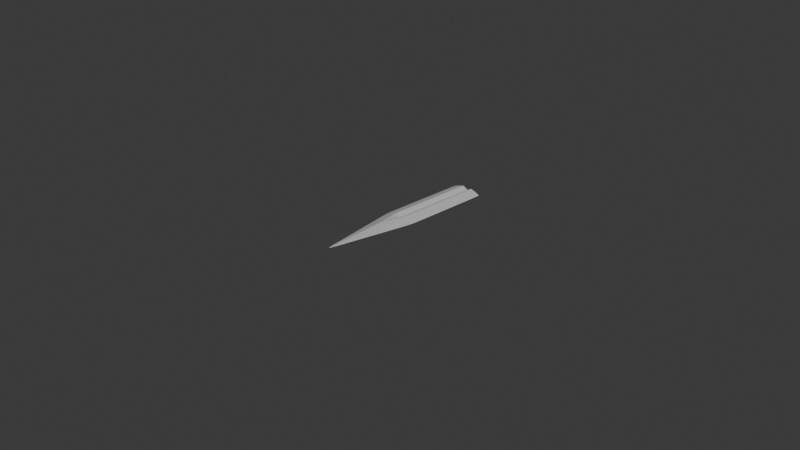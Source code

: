 # Source: Sword3.blend  (saved by Blender 5.1.29; exported with 4.5.12 LTS)
import bpy
from mathutils import Matrix  # noqa: F401  (used for matrix-valued properties, if any)

bpy.ops.wm.read_factory_settings(use_empty=True)
scene = bpy.context.scene
scene.name = 'Scene'

# ---- collections
col_collection = bpy.data.collections.new('Collection'); scene.collection.children.link(col_collection)

# ---- materials (node trees are filled in below, after node groups)
mat_material = bpy.data.materials.new('Material')
mat_material.alpha_threshold = 0.0
mat_material.use_backface_culling_lightprobe_volume = False
mat_material.roughness = 0.5
mat_material.line_color = (0.0, 0.0, 0.0, 1.0)

# ---- material node trees
mat_material.use_nodes = True; mat_material.node_tree.nodes.clear()
_N = mat_material.node_tree.nodes; _L = mat_material.node_tree.links
n0 = _N.new('ShaderNodeOutputMaterial'); n0.name = 'Material Output'; n0.location = (200, 100)
n1 = _N.new('ShaderNodeBsdfPrincipled'); n1.name = 'Principled BSDF'; n1.location = (-200, 100)
_L.new(n1.outputs[0], n0.inputs[0])
n0.is_active_output = True

# ---- world
world_world = bpy.data.worlds.new('World'); scene.world = world_world
world_world.use_nodes = True; world_world.node_tree.nodes.clear()
_N = world_world.node_tree.nodes; _L = world_world.node_tree.links
n0 = _N.new('ShaderNodeOutputWorld'); n0.name = 'World Output'; n0.location = (200, 100)
n1 = _N.new('ShaderNodeBackground'); n1.name = 'Background'; n1.location = (-200, 100)
n1.inputs[0].default_value = (0.05088, 0.05088, 0.05088, 1.0)
_L.new(n1.outputs[0], n0.inputs[0])
n0.is_active_output = True
world_world.color = (0.05088, 0.05088, 0.05088)
world_world.sun_shadow_jitter_overblur = 0.0

# ---- cameras
cam_camera = bpy.data.cameras.new('Camera')
cam_camera.clip_end = 100.0
cam_camera.ortho_scale = 7.314

# ---- lights
light_light = bpy.data.lights.new('Light', 'POINT')
light_light.energy = 1000.0
light_light.shadow_soft_size = 0.1

# ---- meshes
me_cube = bpy.data.meshes.new('Cube')
me_cube.from_pydata([(1.0, 1.0, 0.0), (0.0, -1.0, 0.0), (-1.0, 1.0, 0.0), (-1.0, 0.0, 0.0), (1.0, 0.0, 0.0), (0.3174, 1.0, -0.6826), (-0.3174, 1.0, -0.6826), (-0.3174, 1.0, 0.6826), (0.3174, 1.0, 0.6826), (-0.3204, 1.0, 0.0), (0.3204, 1.0, 0.0), (-0.3159, 0.0, -0.6841), (0.3159, 0.0, -0.6841), (0.0, -0.2789, -0.7211), (0.3159, 0.0, 0.6841), (-0.3159, 0.0, 0.6841), (0.0, -0.2789, 0.7211), (0.0, 0.0, -0.1674), (0.0, 0.0, 0.1674), (0.0, 1.0, 0.0), (0.0, 1.0, -0.167), (0.0, 1.0, 0.167)], [], [(11, 17, 12, 13), (14, 18, 15, 16), (19, 20, 6, 9), (21, 19, 9, 7), (20, 17, 11, 6), (21, 18, 14, 8), (2, 9, 6), (5, 10, 0), (2, 6, 11, 3), (5, 0, 4, 12), (0, 8, 14, 4), (10, 8, 0), (7, 2, 3, 15), (2, 7, 9), (13, 12, 4, 1), (3, 11, 13, 1), (4, 14, 16, 1), (16, 15, 3, 1), (7, 15, 18, 21), (5, 12, 17, 20), (8, 10, 19, 21), (10, 5, 20, 19)])
_uv = me_cube.uv_layers.new(name='UVMap')
_uv.uv.foreach_set('vector', [0.2105, 0.625, 0.2426, 0.6275, 0.2747, 0.6299, 0.2268, 0.6599, 0.7204, 0.6299, 0.7549, 0.6275, 0.7895, 0.625, 0.7384, 0.6599, 0.5, 0.375, 0.3948, 0.375, 0.4147, 0.3353, 0.52, 0.335, 0.6052, 0.375, 0.5, 0.375, 0.52, 0.335, 0.625, 0.3353, 0.25, 0.5, 0.2426, 0.6275, 0.2105, 0.625, 0.2103, 0.5, 0.75, 0.5, 0.7549, 0.6275, 0.7204, 0.6299, 0.7103, 0.5, 0.5, 0.25, 0.52, 0.335, 0.4147, 0.3353, 0.375, 0.4147, 0.48, 0.415, 0.375, 0.5, 0.125, 0.5, 0.2103, 0.5, 0.2105, 0.625, 0.125, 0.625, 0.2897, 0.5, 0.375, 0.5, 0.375, 0.625, 0.2747, 0.6299, 0.625, 0.5, 0.7103, 0.5, 0.7204, 0.6299, 0.625, 0.625, 0.48, 0.415, 0.5853, 0.4147, 0.5, 0.5, 0.7897, 0.5, 0.875, 0.5, 0.875, 0.625, 0.7895, 0.625, 0.625, 0.25, 0.625, 0.3353, 0.52, 0.335, 0.2268, 0.6599, 0.2747, 0.6299, 0.375, 0.625, 0.25, 0.75, 0.125, 0.625, 0.2105, 0.625, 0.2268, 0.6599, 0.125, 0.75, 0.625, 0.625, 0.7204, 0.6299, 0.7384, 0.6599, 0.625, 0.75, 0.7384, 0.6599, 0.7895, 0.625, 0.875, 0.625, 0.75, 0.75, 0.7897, 0.5, 0.7895, 0.625, 0.7549, 0.6275, 0.75, 0.5, 0.2897, 0.5, 0.2747, 0.6299, 0.2426, 0.6275, 0.25, 0.5, 0.5853, 0.4147, 0.48, 0.415, 0.5, 0.375, 0.6052, 0.375, 0.48, 0.415, 0.375, 0.4147, 0.3948, 0.375, 0.5, 0.375])
me_cube.materials.append(mat_material)
me_cube.use_mirror_vertex_groups = False
me_cube.update()

# ---- objects
ob_cube = bpy.data.objects.new('Cube', me_cube)
ob_light = bpy.data.objects.new('Light', light_light)
ob_camera = bpy.data.objects.new('Camera', cam_camera)

# ---- transforms, parenting, visibility, modifiers, constraints
ob_cube.location = (0.0, 0.0, 0.0)
ob_cube.scale = (0.18, 1.0, 0.06)
ob_cube.lock_rotations_4d = False
ob_cube.empty_display_type = 'ARROWS'
ob_cube.lineart.crease_threshold = 0.0
_m = ob_cube.modifiers.new('Subdivision', 'SUBSURF')
_m.subdivision_type = 'SIMPLE'
_m.levels = 3
_m.render_levels = 3
_m = ob_cube.modifiers.new('Subdivision.001', 'SUBSURF')
_m.render_levels = 1
ob_light.location = (4.076, 1.005, 5.904)
ob_light.rotation_euler = (0.6503, 0.05522, 1.866)
ob_light.lock_rotations_4d = False
ob_light.empty_display_type = 'ARROWS'
ob_light.color = (0.0, 0.0, 0.0, 0.0)
ob_light.lineart.crease_threshold = 0.0
ob_camera.location = (7.359, -6.926, 4.958)
ob_camera.rotation_euler = (1.109, 0.0, 0.8149)
ob_camera.lock_rotations_4d = False
ob_camera.empty_display_type = 'ARROWS'
ob_camera.color = (0.0, 0.0, 0.0, 0.0)
ob_camera.display_type = 'WIRE'
ob_camera.lineart.crease_threshold = 0.0

# ---- collection membership
col_collection.objects.link(ob_cube)
col_collection.objects.link(ob_light)
col_collection.objects.link(ob_camera)

# ---- scene / render settings (as saved in the file)
scene.camera = ob_camera
scene.frame_start = 1; scene.frame_end = 250; scene.frame_set(1)
scene.render.engine = 'BLENDER_EEVEE_NEXT'
scene.render.bake_bias = 0.0
scene.render.bake_samples = 0
scene.cycles.sampling_pattern = 'TABULATED_SOBOL'
scene.eevee.use_volume_custom_range = False
bpy.context.view_layer.update()
